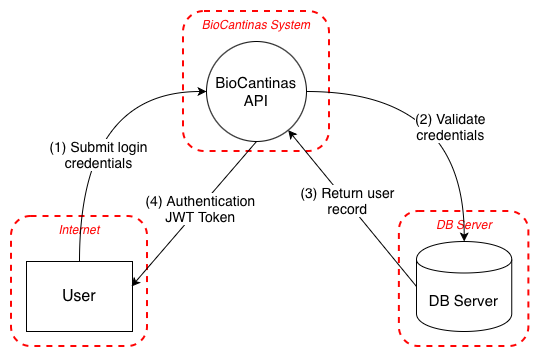

The diagram above was exported from draw.io. Its source (the exported page's mxGraphModel, read from the mxfile embedded in the PNG):
<mxGraphModel dx="964" dy="665" grid="1" gridSize="10" guides="1" tooltips="1" connect="1" arrows="1" fold="1" page="1" pageScale="1" pageWidth="827" pageHeight="1169" math="0" shadow="0">
  <root>
    <mxCell id="0" />
    <mxCell id="1" parent="0" />
    <mxCell id="qv6_UDA4CG5RXpnpYAlQ-1" parent="1" style="html=1;dashed=1;whiteSpace=wrap;labelBackgroundColor=none;fillColor=light-dark(#FFFFFF,transparent);strokeColor=light-dark(#FF0505,#FF2600);strokeWidth=2;perimeterSpacing=0;rounded=1;verticalAlign=top;fontStyle=2;fontColor=light-dark(#FF0505,#FF2600);" value="&lt;span style=&quot;&quot;&gt;Internet&lt;/span&gt;" vertex="1">
      <mxGeometry height="130" width="136" x="135" y="305" as="geometry" />
    </mxCell>
    <mxCell id="r0i5SCBqwz_rsjPvFCBJ-1" parent="1" style="html=1;dashed=1;whiteSpace=wrap;labelBackgroundColor=none;fillColor=light-dark(#FFFFFF,transparent);strokeColor=light-dark(#FF0505,#FF2600);strokeWidth=2;perimeterSpacing=0;rounded=1;verticalAlign=top;fontStyle=2;fontColor=light-dark(#FF0505,#FF2600);" value="&lt;span style=&quot;&quot;&gt;DB Server&lt;/span&gt;" vertex="1">
      <mxGeometry height="135" width="129.5" x="522.88" y="300" as="geometry" />
    </mxCell>
    <mxCell id="xvFTFivLgXmPa0U7qWmJ-1" parent="1" style="html=1;dashed=1;whiteSpace=wrap;labelBackgroundColor=none;fillColor=light-dark(#FFFFFF,transparent);strokeColor=light-dark(#FF0505,#FF2600);strokeWidth=2;perimeterSpacing=0;rounded=1;verticalAlign=top;fontStyle=2;fontColor=light-dark(#FF0505,#FF2600);" value="&lt;span style=&quot;&quot;&gt;BioCantinas System&lt;/span&gt;" vertex="1">
      <mxGeometry height="140" width="146" x="307" y="100" as="geometry" />
    </mxCell>
    <mxCell id="4xKkYIqktWZEqeD2bXYH-2" edge="1" parent="1" source="CNYDBKZKVdaUYTCmb4wG-1" style="edgeStyle=orthogonalEdgeStyle;rounded=0;orthogonalLoop=1;jettySize=auto;html=1;exitX=0.5;exitY=0;exitDx=0;exitDy=0;entryX=0;entryY=0.5;entryDx=0;entryDy=0;curved=1;" target="4xKkYIqktWZEqeD2bXYH-1">
      <mxGeometry relative="1" as="geometry" />
    </mxCell>
    <mxCell id="4xKkYIqktWZEqeD2bXYH-3" connectable="0" parent="4xKkYIqktWZEqeD2bXYH-2" style="edgeLabel;html=1;align=center;verticalAlign=middle;resizable=0;points=[];" value="&lt;font style=&quot;font-size: 14px;&quot;&gt;(1) Submit login&amp;nbsp;&lt;/font&gt;&lt;div&gt;&lt;font style=&quot;font-size: 14px;&quot;&gt;credentials&amp;nbsp;&lt;/font&gt;&lt;/div&gt;" vertex="1">
      <mxGeometry relative="1" x="-0.2727" y="-20" as="geometry">
        <mxPoint as="offset" />
      </mxGeometry>
    </mxCell>
    <mxCell id="CNYDBKZKVdaUYTCmb4wG-1" parent="1" style="html=1;dashed=0;whiteSpace=wrap;fontSize=15;" value="&lt;div style=&quot;text-align: start;&quot;&gt;&lt;font color=&quot;#000000&quot; size=&quot;3&quot;&gt;&lt;span style=&quot;caret-color: rgb(255, 255, 255);&quot;&gt;User&lt;/span&gt;&lt;/font&gt;&lt;/div&gt;" vertex="1">
      <mxGeometry height="70" width="106" x="150" y="350" as="geometry" />
    </mxCell>
    <mxCell id="KMTnnNQFgQbnuByyx5XN-2" edge="1" parent="1" source="4xKkYIqktWZEqeD2bXYH-1" style="edgeStyle=orthogonalEdgeStyle;rounded=0;orthogonalLoop=1;jettySize=auto;html=1;curved=1;" target="KMTnnNQFgQbnuByyx5XN-1">
      <mxGeometry relative="1" as="geometry" />
    </mxCell>
    <mxCell id="KMTnnNQFgQbnuByyx5XN-3" connectable="0" parent="KMTnnNQFgQbnuByyx5XN-2" style="edgeLabel;html=1;align=center;verticalAlign=middle;resizable=0;points=[];fontSize=14;" value="(2) Validate&lt;div&gt;credentials&lt;/div&gt;" vertex="1">
      <mxGeometry relative="1" x="0.2491" y="-14" as="geometry">
        <mxPoint as="offset" />
      </mxGeometry>
    </mxCell>
    <mxCell id="4xKkYIqktWZEqeD2bXYH-1" parent="1" style="shape=ellipse;html=1;dashed=0;whiteSpace=wrap;aspect=fixed;perimeter=ellipsePerimeter;fontSize=15;" value="BioCantinas API" vertex="1">
      <mxGeometry height="100" width="100" x="330" y="130" as="geometry" />
    </mxCell>
    <mxCell id="4xKkYIqktWZEqeD2bXYH-4" edge="1" parent="1" source="4xKkYIqktWZEqeD2bXYH-1" style="rounded=0;orthogonalLoop=1;jettySize=auto;html=1;exitX=0.5;exitY=1;exitDx=0;exitDy=0;entryX=0.991;entryY=0.357;entryDx=0;entryDy=0;entryPerimeter=0;" target="CNYDBKZKVdaUYTCmb4wG-1">
      <mxGeometry relative="1" as="geometry" />
    </mxCell>
    <mxCell id="4xKkYIqktWZEqeD2bXYH-5" connectable="0" parent="4xKkYIqktWZEqeD2bXYH-4" style="edgeLabel;html=1;align=center;verticalAlign=middle;resizable=0;points=[];fontSize=14;" value="(4) Authentication&lt;div&gt;JWT Token&lt;/div&gt;" vertex="1">
      <mxGeometry relative="1" x="-0.0877" y="1" as="geometry">
        <mxPoint as="offset" />
      </mxGeometry>
    </mxCell>
    <mxCell id="KMTnnNQFgQbnuByyx5XN-4" edge="1" parent="1" source="KMTnnNQFgQbnuByyx5XN-1" style="rounded=0;orthogonalLoop=1;jettySize=auto;html=1;exitX=0;exitY=0.5;exitDx=0;exitDy=0;" target="4xKkYIqktWZEqeD2bXYH-1">
      <mxGeometry relative="1" as="geometry" />
    </mxCell>
    <mxCell id="KMTnnNQFgQbnuByyx5XN-5" connectable="0" parent="KMTnnNQFgQbnuByyx5XN-4" style="edgeLabel;html=1;align=center;verticalAlign=middle;resizable=0;points=[];fontSize=14;" value="(3) Return user&lt;div&gt;record&lt;/div&gt;" vertex="1">
      <mxGeometry relative="1" x="0.0945" y="-1" as="geometry">
        <mxPoint as="offset" />
      </mxGeometry>
    </mxCell>
    <mxCell id="KMTnnNQFgQbnuByyx5XN-1" parent="1" style="shape=cylinder;whiteSpace=wrap;html=1;boundedLbl=1;backgroundOutline=1;fontSize=15;" value="DB Server" vertex="1">
      <mxGeometry height="90" width="95.25" x="540" y="330" as="geometry" />
    </mxCell>
  </root>
</mxGraphModel>